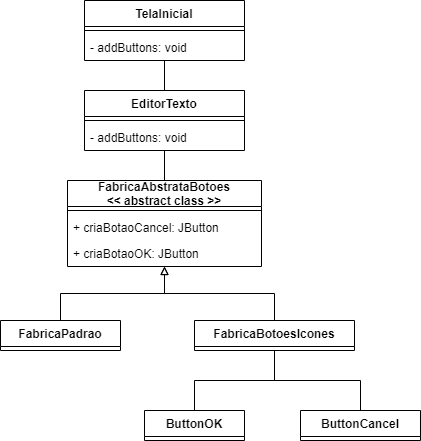

The diagram above was exported from draw.io. Its source (the exported page's mxGraphModel, read from the mxfile embedded in the PNG):
<mxGraphModel dx="868" dy="450" grid="1" gridSize="10" guides="1" tooltips="1" connect="1" arrows="1" fold="1" page="1" pageScale="1" pageWidth="827" pageHeight="1169" math="0" shadow="0">
  <root>
    <mxCell id="0" />
    <mxCell id="1" parent="0" />
    <mxCell id="OoD512k4c7LjngrZ07BP-12" style="edgeStyle=orthogonalEdgeStyle;rounded=0;orthogonalLoop=1;jettySize=auto;html=1;endArrow=block;endFill=0;" edge="1" parent="1" source="OoD512k4c7LjngrZ07BP-1" target="OoD512k4c7LjngrZ07BP-7">
      <mxGeometry relative="1" as="geometry" />
    </mxCell>
    <mxCell id="OoD512k4c7LjngrZ07BP-1" value="FabricaBotoesIcones" style="swimlane;fontStyle=1;align=center;verticalAlign=top;childLayout=stackLayout;horizontal=1;startSize=26;horizontalStack=0;resizeParent=1;resizeParentMax=0;resizeLast=0;collapsible=1;marginBottom=0;" vertex="1" collapsed="1" parent="1">
      <mxGeometry x="444" y="400" width="160" height="30" as="geometry">
        <mxRectangle x="444" y="400" width="160" height="34" as="alternateBounds" />
      </mxGeometry>
    </mxCell>
    <mxCell id="OoD512k4c7LjngrZ07BP-3" value="" style="line;strokeWidth=1;fillColor=none;align=left;verticalAlign=middle;spacingTop=-1;spacingLeft=3;spacingRight=3;rotatable=0;labelPosition=right;points=[];portConstraint=eastwest;strokeColor=inherit;" vertex="1" parent="OoD512k4c7LjngrZ07BP-1">
      <mxGeometry y="26" width="160" height="8" as="geometry" />
    </mxCell>
    <mxCell id="OoD512k4c7LjngrZ07BP-11" style="edgeStyle=orthogonalEdgeStyle;rounded=0;orthogonalLoop=1;jettySize=auto;html=1;endArrow=block;endFill=0;" edge="1" parent="1" source="OoD512k4c7LjngrZ07BP-5" target="OoD512k4c7LjngrZ07BP-7">
      <mxGeometry relative="1" as="geometry" />
    </mxCell>
    <mxCell id="OoD512k4c7LjngrZ07BP-5" value="FabricaPadrao" style="swimlane;fontStyle=1;align=center;verticalAlign=top;childLayout=stackLayout;horizontal=1;startSize=26;horizontalStack=0;resizeParent=1;resizeParentMax=0;resizeLast=0;collapsible=1;marginBottom=0;" vertex="1" collapsed="1" parent="1">
      <mxGeometry x="250" y="400" width="120" height="30" as="geometry">
        <mxRectangle x="224" y="400" width="160" height="34" as="alternateBounds" />
      </mxGeometry>
    </mxCell>
    <mxCell id="OoD512k4c7LjngrZ07BP-6" value="" style="line;strokeWidth=1;fillColor=none;align=left;verticalAlign=middle;spacingTop=-1;spacingLeft=3;spacingRight=3;rotatable=0;labelPosition=right;points=[];portConstraint=eastwest;strokeColor=inherit;" vertex="1" parent="OoD512k4c7LjngrZ07BP-5">
      <mxGeometry y="26" width="160" height="8" as="geometry" />
    </mxCell>
    <mxCell id="OoD512k4c7LjngrZ07BP-7" value="FabricaAbstrataBotoes &#10;&lt;&lt; abstract class &gt;&gt;" style="swimlane;fontStyle=1;align=center;verticalAlign=middle;childLayout=stackLayout;horizontal=1;startSize=26;horizontalStack=0;resizeParent=1;resizeParentMax=0;resizeLast=0;collapsible=1;marginBottom=0;fillStyle=auto;" vertex="1" parent="1">
      <mxGeometry x="317" y="260" width="194" height="86" as="geometry" />
    </mxCell>
    <mxCell id="OoD512k4c7LjngrZ07BP-8" value="" style="line;strokeWidth=1;fillColor=none;align=left;verticalAlign=middle;spacingTop=-1;spacingLeft=3;spacingRight=3;rotatable=0;labelPosition=right;points=[];portConstraint=eastwest;strokeColor=inherit;" vertex="1" parent="OoD512k4c7LjngrZ07BP-7">
      <mxGeometry y="26" width="194" height="8" as="geometry" />
    </mxCell>
    <mxCell id="OoD512k4c7LjngrZ07BP-9" value="+ criaBotaoCancel: JButton" style="text;strokeColor=none;fillColor=none;align=left;verticalAlign=top;spacingLeft=4;spacingRight=4;overflow=hidden;rotatable=0;points=[[0,0.5],[1,0.5]];portConstraint=eastwest;" vertex="1" parent="OoD512k4c7LjngrZ07BP-7">
      <mxGeometry y="34" width="194" height="26" as="geometry" />
    </mxCell>
    <mxCell id="OoD512k4c7LjngrZ07BP-10" value="+ criaBotaoOK: JButton" style="text;strokeColor=none;fillColor=none;align=left;verticalAlign=top;spacingLeft=4;spacingRight=4;overflow=hidden;rotatable=0;points=[[0,0.5],[1,0.5]];portConstraint=eastwest;" vertex="1" parent="OoD512k4c7LjngrZ07BP-7">
      <mxGeometry y="60" width="194" height="26" as="geometry" />
    </mxCell>
    <mxCell id="OoD512k4c7LjngrZ07BP-22" style="edgeStyle=orthogonalEdgeStyle;rounded=0;orthogonalLoop=1;jettySize=auto;html=1;endArrow=none;endFill=0;" edge="1" parent="1" source="OoD512k4c7LjngrZ07BP-13" target="OoD512k4c7LjngrZ07BP-1">
      <mxGeometry relative="1" as="geometry" />
    </mxCell>
    <mxCell id="OoD512k4c7LjngrZ07BP-13" value="ButtonCancel" style="swimlane;fontStyle=1;align=center;verticalAlign=top;childLayout=stackLayout;horizontal=1;startSize=26;horizontalStack=0;resizeParent=1;resizeParentMax=0;resizeLast=0;collapsible=1;marginBottom=0;fillStyle=auto;" vertex="1" collapsed="1" parent="1">
      <mxGeometry x="550" y="490" width="120" height="30" as="geometry">
        <mxRectangle x="534" y="490" width="160" height="34" as="alternateBounds" />
      </mxGeometry>
    </mxCell>
    <mxCell id="OoD512k4c7LjngrZ07BP-15" value="" style="line;strokeWidth=1;fillColor=none;align=left;verticalAlign=middle;spacingTop=-1;spacingLeft=3;spacingRight=3;rotatable=0;labelPosition=right;points=[];portConstraint=eastwest;strokeColor=inherit;fillStyle=auto;" vertex="1" parent="OoD512k4c7LjngrZ07BP-13">
      <mxGeometry y="26" width="160" height="8" as="geometry" />
    </mxCell>
    <mxCell id="OoD512k4c7LjngrZ07BP-21" style="edgeStyle=orthogonalEdgeStyle;rounded=0;orthogonalLoop=1;jettySize=auto;html=1;endArrow=none;endFill=0;" edge="1" parent="1" source="OoD512k4c7LjngrZ07BP-17" target="OoD512k4c7LjngrZ07BP-1">
      <mxGeometry relative="1" as="geometry" />
    </mxCell>
    <mxCell id="OoD512k4c7LjngrZ07BP-17" value="ButtonOK" style="swimlane;fontStyle=1;align=center;verticalAlign=top;childLayout=stackLayout;horizontal=1;startSize=26;horizontalStack=0;resizeParent=1;resizeParentMax=0;resizeLast=0;collapsible=1;marginBottom=0;fillStyle=auto;" vertex="1" collapsed="1" parent="1">
      <mxGeometry x="394" y="490" width="100" height="30" as="geometry">
        <mxRectangle x="351" y="490" width="160" height="34" as="alternateBounds" />
      </mxGeometry>
    </mxCell>
    <mxCell id="OoD512k4c7LjngrZ07BP-19" value="" style="line;strokeWidth=1;fillColor=none;align=left;verticalAlign=middle;spacingTop=-1;spacingLeft=3;spacingRight=3;rotatable=0;labelPosition=right;points=[];portConstraint=eastwest;strokeColor=inherit;fillStyle=auto;" vertex="1" parent="OoD512k4c7LjngrZ07BP-17">
      <mxGeometry y="26" width="160" height="8" as="geometry" />
    </mxCell>
    <mxCell id="OoD512k4c7LjngrZ07BP-27" style="edgeStyle=orthogonalEdgeStyle;rounded=0;orthogonalLoop=1;jettySize=auto;html=1;endArrow=none;endFill=0;" edge="1" parent="1" source="OoD512k4c7LjngrZ07BP-23" target="OoD512k4c7LjngrZ07BP-7">
      <mxGeometry relative="1" as="geometry" />
    </mxCell>
    <mxCell id="OoD512k4c7LjngrZ07BP-23" value="EditorTexto" style="swimlane;fontStyle=1;align=center;verticalAlign=top;childLayout=stackLayout;horizontal=1;startSize=26;horizontalStack=0;resizeParent=1;resizeParentMax=0;resizeLast=0;collapsible=1;marginBottom=0;fillStyle=auto;" vertex="1" parent="1">
      <mxGeometry x="334" y="170" width="160" height="60" as="geometry">
        <mxRectangle x="334" y="160" width="110" height="30" as="alternateBounds" />
      </mxGeometry>
    </mxCell>
    <mxCell id="OoD512k4c7LjngrZ07BP-25" value="" style="line;strokeWidth=1;fillColor=none;align=left;verticalAlign=middle;spacingTop=-1;spacingLeft=3;spacingRight=3;rotatable=0;labelPosition=right;points=[];portConstraint=eastwest;strokeColor=inherit;fillStyle=auto;" vertex="1" parent="OoD512k4c7LjngrZ07BP-23">
      <mxGeometry y="26" width="160" height="8" as="geometry" />
    </mxCell>
    <mxCell id="OoD512k4c7LjngrZ07BP-26" value="- addButtons: void" style="text;strokeColor=none;fillColor=none;align=left;verticalAlign=top;spacingLeft=4;spacingRight=4;overflow=hidden;rotatable=0;points=[[0,0.5],[1,0.5]];portConstraint=eastwest;fillStyle=auto;" vertex="1" parent="OoD512k4c7LjngrZ07BP-23">
      <mxGeometry y="34" width="160" height="26" as="geometry" />
    </mxCell>
    <mxCell id="OoD512k4c7LjngrZ07BP-31" style="edgeStyle=orthogonalEdgeStyle;rounded=0;orthogonalLoop=1;jettySize=auto;html=1;endArrow=none;endFill=0;" edge="1" parent="1" source="OoD512k4c7LjngrZ07BP-28" target="OoD512k4c7LjngrZ07BP-23">
      <mxGeometry relative="1" as="geometry" />
    </mxCell>
    <mxCell id="OoD512k4c7LjngrZ07BP-28" value="TelaInicial" style="swimlane;fontStyle=1;align=center;verticalAlign=top;childLayout=stackLayout;horizontal=1;startSize=26;horizontalStack=0;resizeParent=1;resizeParentMax=0;resizeLast=0;collapsible=1;marginBottom=0;fillStyle=auto;" vertex="1" parent="1">
      <mxGeometry x="334" y="80" width="160" height="60" as="geometry" />
    </mxCell>
    <mxCell id="OoD512k4c7LjngrZ07BP-29" value="" style="line;strokeWidth=1;fillColor=none;align=left;verticalAlign=middle;spacingTop=-1;spacingLeft=3;spacingRight=3;rotatable=0;labelPosition=right;points=[];portConstraint=eastwest;strokeColor=inherit;fillStyle=auto;" vertex="1" parent="OoD512k4c7LjngrZ07BP-28">
      <mxGeometry y="26" width="160" height="8" as="geometry" />
    </mxCell>
    <mxCell id="OoD512k4c7LjngrZ07BP-30" value="- addButtons: void" style="text;strokeColor=none;fillColor=none;align=left;verticalAlign=top;spacingLeft=4;spacingRight=4;overflow=hidden;rotatable=0;points=[[0,0.5],[1,0.5]];portConstraint=eastwest;fillStyle=auto;" vertex="1" parent="OoD512k4c7LjngrZ07BP-28">
      <mxGeometry y="34" width="160" height="26" as="geometry" />
    </mxCell>
  </root>
</mxGraphModel>